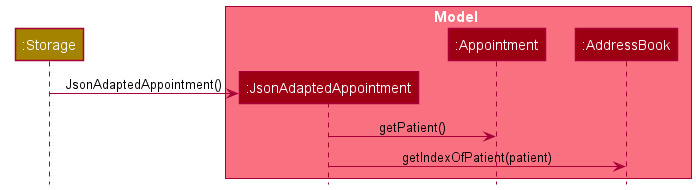

The diagram above was rendered by PlantUML. Its source (embedded in the PNG):
@startuml
!include style.puml

Participant ":Storage" as storage STORAGE_COLOR

box Model MODEL_COLOR_T1
participant ":JsonAdaptedAppointment" as jaa MODEL_COLOR
participant ":Appointment" as appointment MODEL_COLOR
participant ":AddressBook" as addressbook MODEL_COLOR
end box

create jaa
storage -> jaa : JsonAdaptedAppointment()
jaa -> appointment : getPatient()
jaa -> addressbook : getIndexOfPatient(patient)

@enduml